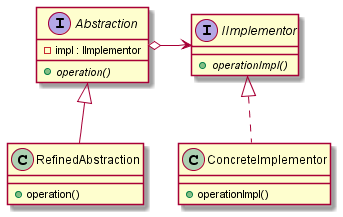

The diagram above was rendered by PlantUML. Its source (embedded in the PNG):
@startuml Bridge_diagram

interface Abstraction {
    + {abstract} operation()
    - impl : IImplementor
}

class RefinedAbstraction {
    + operation()
}

Abstraction <|-- RefinedAbstraction

interface IImplementor {
    + {abstract} operationImpl()
}

Abstraction o-> IImplementor

class ConcreteImplementor {
    + operationImpl()
}

IImplementor <|.. ConcreteImplementor

@enduml